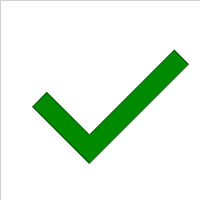

The diagram above was exported from draw.io. Its source (the exported page's mxGraphModel, read from the mxfile embedded in the PNG):
<mxGraphModel dx="627" dy="585" grid="1" gridSize="10" guides="1" tooltips="1" connect="1" arrows="1" fold="1" page="1" pageScale="1" pageWidth="850" pageHeight="1100" math="0" shadow="0">
  <root>
    <mxCell id="0" />
    <mxCell id="1" parent="0" />
    <mxCell id="2" value="" style="whiteSpace=wrap;html=1;aspect=fixed;strokeWidth=0;fillColor=none;" vertex="1" parent="1">
      <mxGeometry x="400" y="400" width="200" height="200" as="geometry" />
    </mxCell>
    <mxCell id="3" value="" style="shape=corner;whiteSpace=wrap;html=1;rotation=-135;fillColor=#008a00;fontColor=#ffffff;strokeColor=#005700;" vertex="1" parent="1">
      <mxGeometry x="470" y="415" width="80" height="140" as="geometry" />
    </mxCell>
  </root>
</mxGraphModel>